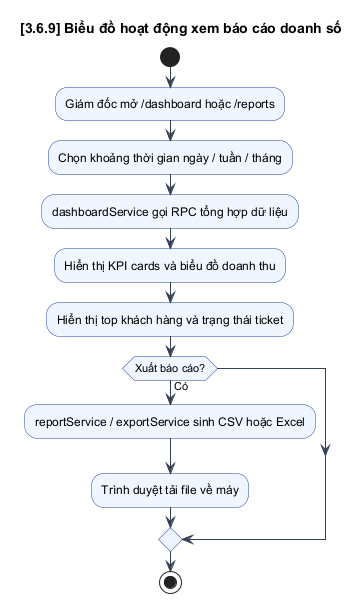

The diagram above was rendered by PlantUML. Its source (embedded in the PNG):
@startuml

skinparam BackgroundColor white
skinparam Shadowing false
skinparam DefaultFontName Arial
skinparam ArrowColor #334155
skinparam PackageBorderColor #0f172a
skinparam PackageBackgroundColor #f8fafc
skinparam ComponentBorderColor #1d4ed8
skinparam ComponentBackgroundColor #eff6ff
skinparam DatabaseBorderColor #0f766e
skinparam DatabaseBackgroundColor #ecfeff
skinparam ActorBorderColor #0f172a
skinparam ActorBackgroundColor #f8fafc
skinparam UsecaseBorderColor #0369a1
skinparam UsecaseBackgroundColor #f0f9ff
skinparam NoteBackgroundColor #fff7ed
skinparam NoteBorderColor #ea580c
skinparam SequenceLifeLineBorderColor #94a3b8
skinparam SequenceParticipantBorderColor #1e293b
skinparam SequenceParticipantBackgroundColor #f8fafc
skinparam SequenceBoxBorderColor #93c5fd
skinparam SequenceBoxBackgroundColor #eff6ff
skinparam ActivityBorderColor #1e40af
skinparam ActivityBackgroundColor #eff6ff
skinparam classAttributeIconSize 0
skinparam linetype ortho

    title [3.6.9] Biểu đồ hoạt động xem báo cáo doanh số
    start
    :Giám đốc mở /dashboard hoặc /reports;
    :Chọn khoảng thời gian ngày / tuần / tháng;
    :dashboardService gọi RPC tổng hợp dữ liệu;
    :Hiển thị KPI cards và biểu đồ doanh thu;
    :Hiển thị top khách hàng và trạng thái ticket;
    if (Xuất báo cáo?) then (Có)
      :reportService / exportService sinh CSV hoặc Excel;
      :Trình duyệt tải file về máy;
    endif
    stop
    @enduml